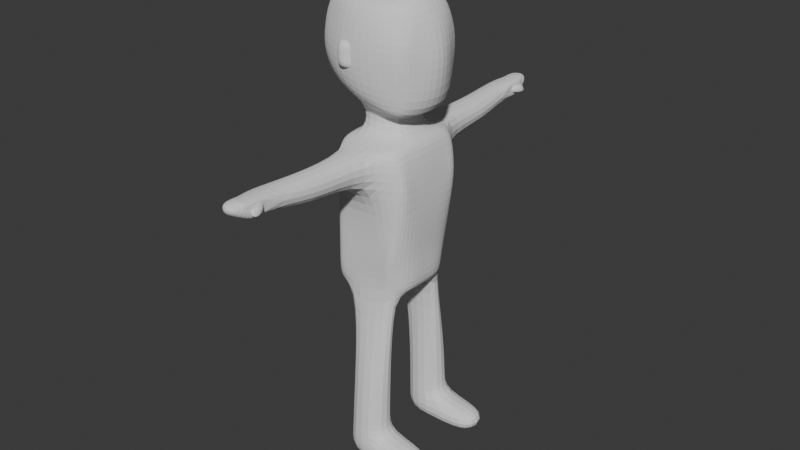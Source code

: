 # Source: Player.blend  (saved by Blender 4.0.36; exported with 4.5.12 LTS)
import bpy
from mathutils import Matrix  # noqa: F401  (used for matrix-valued properties, if any)

bpy.ops.wm.read_factory_settings(use_empty=True)
scene = bpy.context.scene
scene.name = 'Scene'

# ---- collections
col_collection = bpy.data.collections.new('Collection'); scene.collection.children.link(col_collection)
col_player = bpy.data.collections.new('Player'); scene.collection.children.link(col_player)

# ---- world
world_world = bpy.data.worlds.new('World'); scene.world = world_world
world_world.use_nodes = True; world_world.node_tree.nodes.clear()
_N = world_world.node_tree.nodes; _L = world_world.node_tree.links
n0 = _N.new('ShaderNodeOutputWorld'); n0.name = 'World Output'; n0.location = (300, 300)
n1 = _N.new('ShaderNodeBackground'); n1.name = 'Background'; n1.location = (10, 300)
n1.inputs[0].default_value = (0.05088, 0.05088, 0.05088, 1.0)
_L.new(n1.outputs[0], n0.inputs[0])
n0.is_active_output = True
world_world.color = (0.05088, 0.05088, 0.05088)
world_world.use_sun_shadow = False
world_world.sun_shadow_jitter_overblur = 0.0

# ---- meshes
me_cube_001 = bpy.data.meshes.new('Cube.001')
me_cube_001.from_pydata([(-0.4446, 0.6063, -1.006), (-0.2807, 0.6772, 1.035), (0.2093, 0.4918, -0.9131), (0.419, 0.5323, 1.0), (-0.6521, 0.0, -1.041), (-0.4882, 0.0, 1.0), (0.4917, 0.0, -0.9131), (0.4812, 0.0, 1.0), (0.3005, 0.4949, -1.0), (-0.3029, 0.5324, -1.0), (-0.2174, 0.7939, 1.0), (0.2009, 0.7314, 0.948), (-0.2621, 0.0, 1.0), (0.3333, 0.0, 1.0), (0.3333, 0.0, -1.0), (-0.3333, 0.0, -1.0), (-0.3839, 0.6063, 0.5349), (-0.4168, 0.5853, 0.03493), (-0.42, 0.5853, -0.3858), (0.5788, 0.5182, 0.5), (0.4446, 0.5138, 0.0), (0.3344, 0.5667, -0.5), (0.5325, 0.0, 0.5), (0.5325, 0.0, 0.0), (0.4756, 0.0, -0.5), (-0.5914, 0.0, 0.5), (-0.5914, 0.0, 0.0), (-0.5947, 0.0, -0.4207), (-0.2502, 0.702, 0.5849), (-0.3662, 0.6104, 0.0), (-0.3662, 0.6104, -0.5), (0.1465, 0.702, 0.5849), (0.3005, 0.5752, 0.0), (0.3005, 0.5377, -0.5), (-0.4882, 0.3484, 1.0), (0.4917, 0.3484, -0.9131), (-0.6521, 0.3484, -1.041), (0.4437, 0.3484, 1.0), (-0.2701, 0.3484, -1.0), (0.3333, 0.3484, -1.0), (0.3333, 0.3188, 1.0), (-0.3333, 0.3188, 1.0), (0.4665, 0.3484, -0.5), (0.5325, 0.3484, 0.0), (0.5325, 0.3484, 0.5), (-0.5947, 0.3484, -0.4207), (-0.5914, 0.3484, 0.0), (-0.5914, 0.3484, 0.5), (0.3333, 0.8584, -3.348), (-0.2008, 0.8584, -3.348), (-0.2008, 0.3484, -3.348), (0.3333, 0.3484, -3.348), (-0.3426, 0.0, 1.35), (0.2303, 0.0, 1.35), (0.1302, 0.2811, 1.378), (-0.2609, 0.3203, 1.378), (-0.3027, 0.0, 2.853), (0.1192, 0.0, 2.853), (0.126, 0.373, 2.686), (-0.3104, 0.373, 2.686), (0.501, 0.3509, 2.651), (0.5358, 0.3586, 1.279), (0.6105, 0.0, 1.278), (0.4801, 0.0, 2.784), (-0.6481, 0.3443, 1.641), (-0.763, 0.0, 1.619), (-0.7038, 0.373, 2.634), (-0.763, 0.0, 2.784), (0.1665, 0.5451, 2.62), (0.2013, 0.5363, 1.372), (-0.2716, 0.5929, 1.592), (-0.2699, 0.5451, 2.62), (0.3235, 0.3927, 2.603), (0.3682, 0.4197, 1.338), (-0.6432, 0.3346, 2.603), (-0.6433, 0.3764, 1.648), (0.126, 0.6477, 2.243), (0.126, 0.6477, 1.832), (0.5637, 0.3271, 2.243), (0.5637, 0.3271, 1.832), (0.7503, 0.0, 2.243), (0.7503, 0.0, 1.832), (-0.8435, 0.0, 1.962), (-0.8435, 0.0, 2.243), (-0.7641, 0.3502, 2.243), (-0.7641, 0.3502, 1.962), (-0.3104, 0.6477, 2.243), (-0.3104, 0.6477, 1.832), (0.5256, 0.5104, 2.243), (0.501, 0.4811, 1.832), (-0.7038, 0.4704, 2.243), (-0.7055, 0.4961, 1.952), (-0.2174, 1.572, 1.0), (-0.2174, 1.572, 0.5849), (0.1793, 1.572, 0.5849), (0.2009, 1.58, 0.948), (-0.2008, 0.3484, -2.995), (-0.2008, 0.8274, -2.995), (0.3333, 0.8274, -2.995), (0.3333, 0.3484, -2.995), (0.9564, 0.8584, -3.348), (0.9564, 0.3484, -3.348), (0.9564, 0.8274, -2.995), (0.9564, 0.3484, -2.995), (0.3333, 0.3484, -2.772), (0.3333, 0.8078, -2.772), (-0.2008, 0.8078, -2.772), (-0.2008, 0.3484, -2.772), (0.3333, 0.7485, -2.096), (-0.2008, 0.7485, -2.096), (-0.2008, 0.3484, -2.096), (0.3333, 0.3484, -2.096), (-0.2488, 2.206, 1.0), (0.08774, 2.195, 0.7599), (-0.2733, 2.195, 0.7599), (0.08774, 2.195, 1.0), (-0.1488, 2.657, 0.8685), (0.08774, 2.595, 1.0), (-0.1607, 2.467, 1.0), (0.05633, 2.645, 0.8685), (-0.2017, 2.406, 0.7184), (0.08774, 2.395, 1.0), (-0.2017, 2.406, 1.0), (0.05633, 2.395, 0.7184), (0.08774, 2.645, 0.9887), (-0.1488, 2.657, 0.9912), (0.08774, 2.395, 0.7483), (0.08774, 2.576, 0.9937), (0.08774, 2.395, 0.859), (-0.2017, 2.588, 0.9951), (0.08774, 2.395, 0.928), (0.08774, 2.195, 0.928), (0.08774, 2.195, 0.8282), (0.08774, 2.395, 0.8282), (0.08774, 2.271, 0.928), (0.08774, 2.271, 0.8282), (0.18, 2.502, 0.8282), (0.1121, 2.502, 0.859), (0.1121, 2.502, 0.928), (0.1796, 2.379, 0.928), (0.1796, 2.379, 0.8282), (0.05013, 2.395, 0.859), (0.1424, 2.406, 0.8282), (0.1176, 2.271, 0.8282), (0.1176, 2.271, 0.928), (0.07457, 2.406, 0.928), (-0.07526, 2.699, 0.8685), (-0.01895, 2.666, 0.9899), (-0.2868, 0.6915, 1.906), (-0.2868, 0.6915, 2.169), (-0.1588, 0.6967, 1.907), (-0.1479, 0.6933, 2.149), (-0.3281, 0.6149, 1.858), (-0.3281, 0.6149, 2.217), (-0.08034, 0.6245, 1.883), (-0.1141, 0.6217, 2.206), (-0.2868, 0.6915, 2.037), (-0.2039, 0.7045, 2.06), (-0.09355, 0.5736, 2.06), (-0.3281, 0.6149, 2.037)], [], [(47, 34, 1, 16), (31, 11, 3, 19), (41, 34, 5, 12), (39, 35, 6, 14), (44, 37, 7, 22), (36, 38, 15, 4), (38, 39, 14, 15), (37, 40, 13, 7), (13, 40, 54, 53), (16, 1, 10, 28), (9, 30, 33, 8), (30, 29, 32, 33), (29, 28, 31, 32), (0, 18, 30, 9), (18, 17, 29, 30), (17, 16, 28, 29), (35, 42, 24, 6), (42, 43, 23, 24), (43, 44, 22, 23), (8, 33, 21, 2), (33, 32, 20, 21), (32, 31, 19, 20), (36, 45, 18, 0), (45, 46, 17, 18), (46, 47, 16, 17), (26, 25, 47, 46), (27, 26, 46, 45), (4, 27, 45, 36), (20, 19, 44, 43), (21, 20, 43, 42), (2, 21, 42, 35), (11, 10, 41, 40), (3, 11, 40, 37), (104, 107, 96, 99), (0, 9, 38, 36), (19, 3, 37, 44), (8, 2, 35, 39), (10, 1, 34, 41), (25, 5, 34, 47), (49, 48, 51, 50), (48, 98, 102, 100), (97, 98, 48, 49), (96, 97, 49, 50), (56, 59, 66, 67), (41, 12, 52, 55), (40, 41, 55, 54), (58, 59, 56, 57), (66, 59, 71, 74), (53, 54, 61, 62), (80, 78, 60, 63), (58, 57, 63, 60), (55, 64, 75, 70), (84, 83, 67, 66), (61, 54, 69, 73), (55, 52, 65, 64), (76, 86, 71, 68), (76, 68, 72, 88), (87, 70, 75, 91), (54, 55, 70, 69), (79, 61, 73, 89), (58, 60, 72, 68), (59, 58, 68, 71), (84, 66, 74, 90), (64, 85, 91, 75), (85, 84, 90, 91), (60, 78, 88, 72), (78, 79, 89, 88), (71, 86, 90, 74), (86, 87, 91, 90), (69, 77, 89, 73), (77, 76, 88, 89), (69, 70, 87, 77), (77, 87, 86, 76), (64, 65, 82, 85), (85, 82, 83, 84), (62, 61, 79, 81), (81, 79, 78, 80), (31, 28, 93, 94), (10, 11, 95, 92), (11, 31, 94, 95), (28, 10, 92, 93), (105, 104, 99, 98), (106, 105, 98, 97), (107, 106, 97, 96), (99, 96, 50, 51), (102, 103, 101, 100), (98, 99, 103, 102), (51, 48, 100, 101), (99, 51, 101, 103), (110, 109, 106, 107), (109, 108, 105, 106), (108, 111, 104, 105), (111, 110, 107, 104), (39, 38, 110, 111), (8, 39, 111, 108), (9, 8, 108, 109), (38, 9, 109, 110), (94, 93, 114, 113), (92, 95, 115, 112), (95, 94, 113, 132, 131, 115), (93, 92, 112, 114), (120, 122, 118, 129, 125, 116), (128, 133, 126, 124, 127), (122, 121, 117, 118), (123, 120, 116, 146, 119), (116, 125, 147, 146), (113, 114, 120, 123), (112, 115, 121, 122), (114, 112, 122, 120), (127, 129, 118, 117), (124, 126, 123, 119), (115, 131, 134, 130, 121), (124, 147, 125, 129, 127), (121, 130, 128, 127, 117), (142, 141, 137, 136), (133, 135, 132, 113, 123, 126), (135, 134, 131, 132), (138, 139, 140, 136, 137), (143, 142, 136, 140), (144, 143, 140, 139), (145, 144, 139, 138), (141, 145, 138, 137), (128, 130, 145, 141), (130, 134, 144, 145), (134, 135, 143, 144), (135, 133, 142, 143), (133, 128, 141, 142), (146, 147, 124, 119), (159, 153, 149, 156), (156, 149, 151, 157), (151, 149, 153, 155), (148, 150, 154, 152), (157, 151, 155, 158), (150, 157, 158, 154), (148, 156, 157, 150), (152, 159, 156, 148)])
_uv = me_cube_001.uv_layers.new(name='UVMap')
_uv.uv.foreach_set('vector', [0.5625, 0.1686, 0.625, 0.1686, 0.625, 0.25, 0.5625, 0.25, 0.5625, 0.4167, 0.625, 0.4167, 0.625, 0.5, 0.5625, 0.5, 0.7917, 0.5814, 0.875, 0.5814, 0.875, 0.625, 0.7917, 0.625, 0.2917, 0.5814, 0.375, 0.5814, 0.375, 0.625, 0.2917, 0.625, 0.5625, 0.5814, 0.625, 0.5814, 0.625, 0.625, 0.5625, 0.625, 0.125, 0.5814, 0.2083, 0.5814, 0.2083, 0.625, 0.125, 0.625, 0.2083, 0.5814, 0.2917, 0.5814, 0.2917, 0.625, 0.2083, 0.625, 0.625, 0.5814, 0.7083, 0.5814, 0.7083, 0.625, 0.625, 0.625, 0.7083, 0.625, 0.7083, 0.5814, 0.7083, 0.5814, 0.7083, 0.625, 0.5625, 0.25, 0.625, 0.25, 0.625, 0.3333, 0.5625, 0.3333, 0.375, 0.3333, 0.4375, 0.3333, 0.4375, 0.4167, 0.375, 0.4167, 0.4375, 0.3333, 0.5, 0.3333, 0.5, 0.4167, 0.4375, 0.4167, 0.5, 0.3333, 0.5625, 0.3333, 0.5625, 0.4167, 0.5, 0.4167, 0.375, 0.25, 0.4375, 0.25, 0.4375, 0.3333, 0.375, 0.3333, 0.4375, 0.25, 0.5, 0.25, 0.5, 0.3333, 0.4375, 0.3333, 0.5, 0.25, 0.5625, 0.25, 0.5625, 0.3333, 0.5, 0.3333, 0.375, 0.5814, 0.4375, 0.5814, 0.4375, 0.625, 0.375, 0.625, 0.4375, 0.5814, 0.5, 0.5814, 0.5, 0.625, 0.4375, 0.625, 0.5, 0.5814, 0.5625, 0.5814, 0.5625, 0.625, 0.5, 0.625, 0.375, 0.4167, 0.4375, 0.4167, 0.4375, 0.5, 0.375, 0.5, 0.4375, 0.4167, 0.5, 0.4167, 0.5, 0.5, 0.4375, 0.5, 0.5, 0.4167, 0.5625, 0.4167, 0.5625, 0.5, 0.5, 0.5, 0.375, 0.1686, 0.4375, 0.1686, 0.4375, 0.25, 0.375, 0.25, 0.4375, 0.1686, 0.5, 0.1686, 0.5, 0.25, 0.4375, 0.25, 0.5, 0.1686, 0.5625, 0.1686, 0.5625, 0.25, 0.5, 0.25, 0.5, 0.125, 0.5625, 0.125, 0.5625, 0.1686, 0.5, 0.1686, 0.4375, 0.125, 0.5, 0.125, 0.5, 0.1686, 0.4375, 0.1686, 0.375, 0.125, 0.4375, 0.125, 0.4375, 0.1686, 0.375, 0.1686, 0.5, 0.5, 0.5625, 0.5, 0.5625, 0.5814, 0.5, 0.5814, 0.4375, 0.5, 0.5, 0.5, 0.5, 0.5814, 0.4375, 0.5814, 0.375, 0.5, 0.4375, 0.5, 0.4375, 0.5814, 0.375, 0.5814, 0.7083, 0.5, 0.7917, 0.5, 0.7917, 0.5814, 0.7083, 0.5814, 0.625, 0.5, 0.7083, 0.5, 0.7083, 0.5814, 0.625, 0.5814, 0.2917, 0.5814, 0.2083, 0.5814, 0.2083, 0.5814, 0.2917, 0.5814, 0.125, 0.5, 0.2083, 0.5, 0.2083, 0.5814, 0.125, 0.5814, 0.5625, 0.5, 0.625, 0.5, 0.625, 0.5814, 0.5625, 0.5814, 0.2917, 0.5, 0.375, 0.5, 0.375, 0.5814, 0.2917, 0.5814, 0.7917, 0.5, 0.875, 0.5, 0.875, 0.5814, 0.7917, 0.5814, 0.5625, 0.125, 0.625, 0.125, 0.625, 0.1686, 0.5625, 0.1686, 0.2083, 0.5, 0.2917, 0.5, 0.2917, 0.5814, 0.2083, 0.5814, 0.375, 0.4167, 0.375, 0.4167, 0.375, 0.4167, 0.375, 0.4167, 0.375, 0.3333, 0.375, 0.4167, 0.375, 0.4167, 0.375, 0.3333, 0.2083, 0.5814, 0.2083, 0.5, 0.2083, 0.5, 0.2083, 0.5814, 0.7917, 0.625, 0.7917, 0.5814, 0.7917, 0.5814, 0.7917, 0.625, 0.7917, 0.5814, 0.7917, 0.625, 0.7917, 0.625, 0.7917, 0.5814, 0.7083, 0.5814, 0.7917, 0.5814, 0.7917, 0.5814, 0.7083, 0.5814, 0.7083, 0.5814, 0.7917, 0.5814, 0.7917, 0.625, 0.7083, 0.625, 0.7917, 0.5814, 0.7917, 0.5814, 0.7917, 0.5814, 0.7917, 0.5814, 0.7083, 0.625, 0.7083, 0.5814, 0.7083, 0.5814, 0.7083, 0.625, 0.7083, 0.625, 0.7083, 0.5814, 0.7083, 0.5814, 0.7083, 0.625, 0.7083, 0.5814, 0.7083, 0.625, 0.7083, 0.625, 0.7083, 0.5814, 0.7917, 0.5814, 0.7917, 0.5814, 0.7917, 0.5814, 0.7917, 0.5814, 0.7917, 0.5814, 0.7917, 0.625, 0.7917, 0.625, 0.7917, 0.5814, 0.7083, 0.5814, 0.7083, 0.5814, 0.7083, 0.5814, 0.7083, 0.5814, 0.7917, 0.5814, 0.7917, 0.625, 0.7917, 0.625, 0.7917, 0.5814, 0.7083, 0.5814, 0.7917, 0.5814, 0.7917, 0.5814, 0.7083, 0.5814, 0.7083, 0.5814, 0.7083, 0.5814, 0.7083, 0.5814, 0.7083, 0.5814, 0.7917, 0.5814, 0.7917, 0.5814, 0.7917, 0.5814, 0.7917, 0.5814, 0.7083, 0.5814, 0.7917, 0.5814, 0.7917, 0.5814, 0.7083, 0.5814, 0.7083, 0.5814, 0.7083, 0.5814, 0.7083, 0.5814, 0.7083, 0.5814, 0.7083, 0.5814, 0.7083, 0.5814, 0.7083, 0.5814, 0.7083, 0.5814, 0.7917, 0.5814, 0.7083, 0.5814, 0.7083, 0.5814, 0.7917, 0.5814, 0.7917, 0.5814, 0.7917, 0.5814, 0.7917, 0.5814, 0.7917, 0.5814, 0.7917, 0.5814, 0.7917, 0.5814, 0.7917, 0.5814, 0.7917, 0.5814, 0.7917, 0.5814, 0.7917, 0.5814, 0.7917, 0.5814, 0.7917, 0.5814, 0.7083, 0.5814, 0.7083, 0.5814, 0.7083, 0.5814, 0.7083, 0.5814, 0.7083, 0.5814, 0.7083, 0.5814, 0.7083, 0.5814, 0.7083, 0.5814, 0.7917, 0.5814, 0.7917, 0.5814, 0.7917, 0.5814, 0.7917, 0.5814, 0.7917, 0.5814, 0.7917, 0.5814, 0.7917, 0.5814, 0.7917, 0.5814, 0.7083, 0.5814, 0.7083, 0.5814, 0.7083, 0.5814, 0.7083, 0.5814, 0.7083, 0.5814, 0.7083, 0.5814, 0.7083, 0.5814, 0.7083, 0.5814, 0.7083, 0.5814, 0.7917, 0.5814, 0.7917, 0.5814, 0.7083, 0.5814, 0.7083, 0.5814, 0.7917, 0.5814, 0.7917, 0.5814, 0.7083, 0.5814, 0.7917, 0.5814, 0.7917, 0.625, 0.7917, 0.625, 0.7917, 0.5814, 0.7917, 0.5814, 0.7917, 0.625, 0.7917, 0.625, 0.7917, 0.5814, 0.7083, 0.625, 0.7083, 0.5814, 0.7083, 0.5814, 0.7083, 0.625, 0.7083, 0.625, 0.7083, 0.5814, 0.7083, 0.5814, 0.7083, 0.625, 0.5625, 0.4167, 0.5625, 0.3333, 0.5625, 0.3333, 0.5625, 0.4167, 0.7917, 0.5, 0.7083, 0.5, 0.7083, 0.5, 0.7917, 0.5, 0.625, 0.4167, 0.5625, 0.4167, 0.5625, 0.4167, 0.625, 0.4167, 0.5625, 0.3333, 0.625, 0.3333, 0.625, 0.3333, 0.5625, 0.3333, 0.2917, 0.5, 0.2917, 0.5814, 0.2917, 0.5814, 0.2917, 0.5, 0.375, 0.3333, 0.375, 0.4167, 0.375, 0.4167, 0.375, 0.3333, 0.2083, 0.5814, 0.2083, 0.5, 0.2083, 0.5, 0.2083, 0.5814, 0.2917, 0.5814, 0.2083, 0.5814, 0.2083, 0.5814, 0.2917, 0.5814, 0.2917, 0.5, 0.2917, 0.5814, 0.2917, 0.5814, 0.2917, 0.5, 0.2917, 0.5, 0.2917, 0.5814, 0.2917, 0.5814, 0.2917, 0.5, 0.2917, 0.5814, 0.2917, 0.5, 0.2917, 0.5, 0.2917, 0.5814, 0.2917, 0.5814, 0.2917, 0.5814, 0.2917, 0.5814, 0.2917, 0.5814, 0.2083, 0.5814, 0.2083, 0.5, 0.2083, 0.5, 0.2083, 0.5814, 0.375, 0.3333, 0.375, 0.4167, 0.375, 0.4167, 0.375, 0.3333, 0.2917, 0.5, 0.2917, 0.5814, 0.2917, 0.5814, 0.2917, 0.5, 0.2917, 0.5814, 0.2083, 0.5814, 0.2083, 0.5814, 0.2917, 0.5814, 0.2917, 0.5814, 0.2083, 0.5814, 0.2083, 0.5814, 0.2917, 0.5814, 0.2917, 0.5, 0.2917, 0.5814, 0.2917, 0.5814, 0.2917, 0.5, 0.375, 0.3333, 0.375, 0.4167, 0.375, 0.4167, 0.375, 0.3333, 0.2083, 0.5814, 0.2083, 0.5, 0.2083, 0.5, 0.2083, 0.5814, 0.5625, 0.4167, 0.5625, 0.3333, 0.5625, 0.3333, 0.5625, 0.4167, 0.7917, 0.5, 0.7083, 0.5, 0.7083, 0.5, 0.7917, 0.5, 0.625, 0.4167, 0.5625, 0.4167, 0.5625, 0.4167, 0.5803, 0.4167, 0.6063, 0.4167, 0.625, 0.4167, 0.5625, 0.3333, 0.625, 0.3333, 0.625, 0.3333, 0.5625, 0.3333, 0.5625, 0.3333, 0.625, 0.3333, 0.625, 0.3333, 0.6071, 0.3333, 0.5931, 0.3333, 0.5625, 0.3333, 0.6074, 0.4167, 0.6035, 0.4167, 0.5935, 0.4167, 0.5928, 0.4167, 0.607, 0.4167, 0.7917, 0.5, 0.7083, 0.5, 0.7083, 0.5, 0.7917, 0.5, 0.5625, 0.4167, 0.5625, 0.3333, 0.5625, 0.3333, 0.5625, 0.377, 0.5625, 0.4167, 0.5625, 0.3333, 0.6748, 0.415, 0.6317, 0.4159, 0.5625, 0.377, 0.5625, 0.4167, 0.5625, 0.3333, 0.5625, 0.3333, 0.5625, 0.4167, 0.7917, 0.5, 0.7083, 0.5, 0.7083, 0.5, 0.7917, 0.5, 0.5625, 0.3333, 0.625, 0.3333, 0.625, 0.3333, 0.5625, 0.3333, 0.607, 0.4167, 0.7262, 0.4524, 0.7917, 0.5, 0.625, 0.4167, 0.5928, 0.4167, 0.5935, 0.4167, 0.5625, 0.4167, 0.5625, 0.4167, 0.625, 0.4167, 0.6063, 0.4167, 0.6113, 0.4167, 0.616, 0.4167, 0.625, 0.4167, 0.5928, 0.4167, 0.6317, 0.4159, 0.6748, 0.415, 0.7262, 0.4524, 0.607, 0.4167, 0.625, 0.4167, 0.616, 0.4167, 0.6074, 0.4167, 0.607, 0.4167, 0.625, 0.4167, 0.6035, 0.4167, 0.6074, 0.4167, 0.6074, 0.4167, 0.6035, 0.4167, 0.6035, 0.4167, 0.5923, 0.4167, 0.5803, 0.4167, 0.5625, 0.4167, 0.5625, 0.4167, 0.5935, 0.4167, 0.5923, 0.4167, 0.6113, 0.4167, 0.6063, 0.4167, 0.5803, 0.4167, 0.616, 0.4167, 0.6113, 0.4167, 0.5923, 0.4167, 0.6035, 0.4167, 0.6074, 0.4167, 0.5923, 0.4167, 0.6035, 0.4167, 0.6035, 0.4167, 0.5923, 0.4167, 0.6113, 0.4167, 0.5923, 0.4167, 0.5923, 0.4167, 0.6113, 0.4167, 0.616, 0.4167, 0.6113, 0.4167, 0.6113, 0.4167, 0.616, 0.4167, 0.6074, 0.4167, 0.616, 0.4167, 0.616, 0.4167, 0.6074, 0.4167, 0.6074, 0.4167, 0.616, 0.4167, 0.616, 0.4167, 0.6074, 0.4167, 0.616, 0.4167, 0.6113, 0.4167, 0.6113, 0.4167, 0.616, 0.4167, 0.6113, 0.4167, 0.5923, 0.4167, 0.5923, 0.4167, 0.6113, 0.4167, 0.5923, 0.4167, 0.6035, 0.4167, 0.6035, 0.4167, 0.5923, 0.4167, 0.6035, 0.4167, 0.6074, 0.4167, 0.6074, 0.4167, 0.6035, 0.4167, 0.5625, 0.377, 0.6317, 0.4159, 0.5928, 0.4167, 0.5625, 0.4167, 0.5, 0.125, 0.625, 0.125, 0.625, 0.25, 0.5, 0.25, 0.5, 0.25, 0.625, 0.25, 0.625, 0.5, 0.5, 0.5, 0.625, 0.5, 0.875, 0.5, 0.875, 0.625, 0.625, 0.625, 0.125, 0.5, 0.375, 0.5, 0.375, 0.625, 0.125, 0.625, 0.5, 0.5, 0.625, 0.5, 0.625, 0.625, 0.5, 0.625, 0.375, 0.5, 0.5, 0.5, 0.5, 0.625, 0.375, 0.625, 0.375, 0.25, 0.5, 0.25, 0.5, 0.5, 0.375, 0.5, 0.375, 0.125, 0.5, 0.125, 0.5, 0.25, 0.375, 0.25])
me_cube_001.update()

# ---- objects
ob_empty = bpy.data.objects.new('Empty', None)
ob_empty_001 = bpy.data.objects.new('Empty.001', None)
ob_body = bpy.data.objects.new('Body', me_cube_001)

# ---- transforms, parenting, visibility, modifiers, constraints
ob_empty.location = (-0.01306, 0.01111, 0.2412)
ob_empty.rotation_euler = (1.571, 0.01167, 1.594)
ob_empty.scale = (0.8248, 0.8248, 0.8248)
ob_empty.empty_display_type = 'IMAGE'
ob_empty.empty_display_size = 5.0
ob_empty_001.location = (0.2844, 1.066, 0.5132)
ob_empty_001.rotation_euler = (3.142, -2.671e-06, 6.283)
ob_empty_001.scale = (0.1078, 0.1078, 0.1078)
ob_empty_001.empty_display_type = 'IMAGE'
ob_empty_001.empty_display_size = 3.942
ob_empty_001.empty_image_offset = (-0.3658, -0.5)
ob_body.location = (0.0, 0.0, 0.0)
ob_body.scale = (0.2773, 0.2773, 0.2773)
_m = ob_body.modifiers.new('Mirror', 'MIRROR')
_m.use_axis = (False, True, False)
_m.use_clip = True
_m = ob_body.modifiers.new('Subdivision', 'SUBSURF')

# ---- collection membership
col_collection.objects.link(ob_empty)
col_collection.objects.link(ob_empty_001)
col_player.objects.link(ob_body)
def _layer_coll(name, lc=None):
    lc = lc or bpy.context.view_layer.layer_collection
    for c in lc.children:
        if c.name == name: return c
        r = _layer_coll(name, c)
        if r: return r
_layer_coll('Collection').exclude = True

# ---- scene / render settings (as saved in the file)
scene.frame_start = 1; scene.frame_end = 250; scene.frame_set(0)
scene.render.engine = 'BLENDER_EEVEE_NEXT'
scene.cycles.sampling_pattern = 'TABULATED_SOBOL'
bpy.context.view_layer.update()

# ---- added for rendering (the .blend has no active camera and no usable light): camera, sun
cam_auto = bpy.data.cameras.new('AutoCamera')
cam_auto.lens = 50.0
cam_auto.sensor_width = 36.0
cam_auto.clip_end = 1000.0
ob_auto_camera = bpy.data.objects.new('AutoCamera', cam_auto)
scene.collection.objects.link(ob_auto_camera)
ob_auto_camera.location = (2.17447, -2.5906, 1.65839)
ob_auto_camera.rotation_euler = (1.09748, -7.21219e-08, 0.694738)
scene.camera = ob_auto_camera
light_auto_sun = bpy.data.lights.new('AutoSun', 'SUN')
light_auto_sun.energy = 3.0
light_auto_sun.angle = 0.0523599
ob_auto_sun = bpy.data.objects.new('AutoSun', light_auto_sun)
scene.collection.objects.link(ob_auto_sun)
ob_auto_sun.rotation_euler = (0.872665, 0.174533, 0.523599)
bpy.context.view_layer.update()

